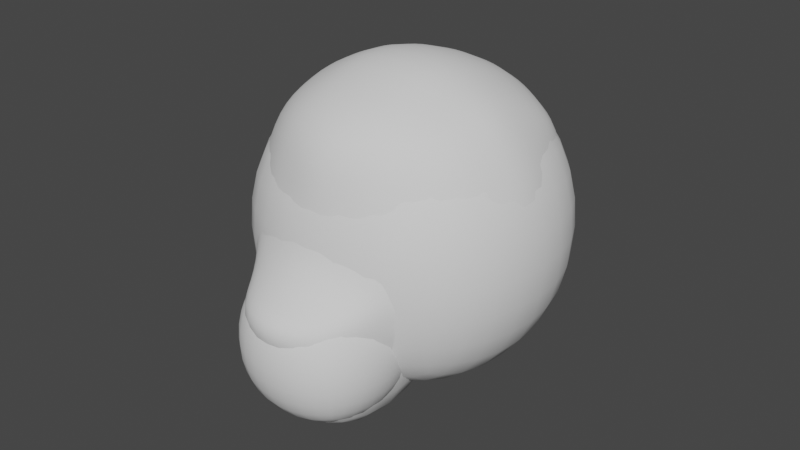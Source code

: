 # Source: kingoffools-01.blend  (saved by Blender 3.4.6; exported with 4.5.12 LTS)
import bpy
from mathutils import Matrix  # noqa: F401  (used for matrix-valued properties, if any)

bpy.ops.wm.read_factory_settings(use_empty=True)
scene = bpy.context.scene
scene.name = 'Scene'

# ---- collections
col_collection = bpy.data.collections.new('Collection'); scene.collection.children.link(col_collection)

# ---- world
world_world = bpy.data.worlds.new('World'); scene.world = world_world
world_world.use_nodes = True; world_world.node_tree.nodes.clear()
_N = world_world.node_tree.nodes; _L = world_world.node_tree.links
n0 = _N.new('ShaderNodeOutputWorld'); n0.name = 'World Output'; n0.location = (300, 300)
n1 = _N.new('ShaderNodeBackground'); n1.name = 'Background'; n1.location = (10, 300)
n1.inputs[0].default_value = (0.05088, 0.05088, 0.05088, 1.0)
_L.new(n1.outputs[0], n0.inputs[0])
n0.is_active_output = True
world_world.color = (0.05088, 0.05088, 0.05088)
world_world.use_sun_shadow = False
world_world.sun_shadow_jitter_overblur = 0.0

# ---- meshes
me_cube_001 = bpy.data.meshes.new('Cube.001')
me_cube_001.from_pydata([(-0.213, -0.2038, 3.397), (-0.2665, -0.18, 3.917), (-0.245, 0.1681, 3.373), (-0.2677, 0.2115, 3.903), (-0.2705, 0.01301, 3.395), (-0.3272, -0.2292, 3.631), (-0.2735, 0.005156, 3.976), (-0.3092, 0.2511, 3.64), (0.0, 0.2715, 3.325), (0.0, 0.3207, 3.964), (0.0, -0.4179, 3.328), (0.0, -0.3361, 3.956), (-0.3931, 0.01903, 3.641), (0.0, 0.4356, 3.645), (0.0, -0.3857, 3.693), (0.0, -0.0667, 3.316), (0.0, 0.002036, 4.092), (-0.2872, -0.2303, 3.498), (-0.2697, 0.2505, 3.483), (-0.3393, 0.01869, 3.465), (0.0, 0.3618, 3.449), (0.0, -0.5683, 3.549), (-0.09396, 0.2579, 3.341), (-0.1011, 0.3, 3.96), (-0.1264, -0.3845, 3.368), (-0.09857, -0.3141, 3.955), (-0.1124, 0.3909, 3.643), (-0.1791, -0.3583, 3.629), (-0.09361, -0.04619, 3.315), (-0.09392, 0.002582, 4.077), (-0.1358, -0.5016, 3.532), (-0.1061, 0.3303, 3.461), (-0.1734, 0.2366, 3.36), (-0.1904, -0.2629, 3.945), (-0.1794, -0.3294, 3.502), (-0.1894, 0.2587, 3.939), (-0.1807, -0.2621, 3.374), (-0.22, 0.3294, 3.643), (-0.2145, -0.3362, 3.627), (-0.1727, 0.008024, 3.341), (-0.1584, 0.003918, 4.041), (-0.1948, 0.2852, 3.471), (-0.3042, -0.2358, 3.766), (-0.2986, 0.2262, 3.767), (-0.3842, 0.01248, 3.791), (0.0, 0.3839, 3.799), (0.0, -0.3609, 3.798), (-0.09142, -0.3459, 3.786), (-0.0903, 0.3772, 3.79), (-0.214, 0.3037, 3.779), (-0.1769, -0.3253, 3.777), (-0.2601, -0.1012, 3.401), (-0.2869, -0.07115, 3.95), (-0.3642, -0.107, 3.638), (0.0, -0.298, 3.306), (0.0, -0.1677, 4.035), (-0.3137, -0.1058, 3.484), (-0.09546, -0.1566, 4.029), (-0.1062, -0.2719, 3.352), (-0.1711, -0.1312, 3.36), (-0.1726, -0.131, 4.003), (-0.3493, -0.1208, 3.78), (-0.3043, -0.2308, 3.545), (-0.3658, 0.02104, 3.534), (0.0, 0.4043, 3.528), (0.0, -0.5046, 3.59), (-0.2902, 0.2594, 3.543), (-0.1599, -0.4261, 3.587), (-0.1082, 0.3667, 3.534), (-0.2071, 0.3119, 3.539), (-0.1925, -0.3312, 3.544), (-0.3382, -0.1056, 3.542)], [], [(71, 53, 12, 63), (61, 52, 6, 44), (44, 6, 3, 43), (63, 12, 7, 66), (68, 26, 13, 64), (48, 23, 9, 45), (50, 33, 1, 42), (70, 38, 5, 62), (22, 8, 15, 28), (58, 54, 10, 24), (35, 3, 6, 40), (60, 52, 1, 33), (36, 34, 17, 0), (22, 31, 20, 8), (4, 19, 18, 2), (51, 56, 19, 4), (32, 41, 31, 22), (10, 21, 30, 24), (55, 57, 25, 11), (9, 23, 29, 16), (59, 58, 24, 36), (32, 22, 28, 39), (65, 14, 27, 67), (46, 11, 25, 47), (49, 35, 23, 48), (69, 37, 26, 68), (66, 7, 37, 69), (43, 3, 35, 49), (2, 32, 39, 4), (51, 59, 36, 0), (2, 18, 41, 32), (24, 30, 34, 36), (57, 60, 33, 25), (23, 35, 40, 29), (67, 27, 38, 70), (47, 25, 33, 50), (27, 47, 50, 38), (7, 43, 49, 37), (37, 49, 48, 26), (14, 46, 47, 27), (38, 50, 42, 5), (26, 48, 45, 13), (12, 44, 43, 7), (53, 61, 44, 12), (5, 42, 61, 53), (29, 40, 60, 57), (4, 39, 59, 51), (39, 28, 58, 59), (16, 29, 57, 55), (0, 17, 56, 51), (40, 6, 52, 60), (28, 15, 54, 58), (42, 1, 52, 61), (62, 5, 53, 71), (17, 62, 71, 56), (30, 67, 70, 34), (18, 66, 69, 41), (41, 69, 68, 31), (21, 65, 67, 30), (34, 70, 62, 17), (31, 68, 64, 20), (19, 63, 66, 18), (56, 71, 63, 19)])
me_cube_001.polygons.foreach_set('use_smooth', [True] * 63)
_uv = me_cube_001.uv_layers.new(name='UVMap')
_uv.uv.foreach_set('vector', [0.4594, 0.0625, 0.5, 0.0625, 0.5, 0.125, 0.4594, 0.125, 0.5625, 0.0625, 0.625, 0.0625, 0.625, 0.125, 0.5625, 0.125, 0.5625, 0.125, 0.625, 0.125, 0.625, 0.25, 0.5625, 0.25, 0.4594, 0.125, 0.5, 0.125, 0.5, 0.25, 0.4594, 0.25, 0.4594, 0.328, 0.5, 0.3296, 0.5, 0.375, 0.4594, 0.375, 0.5625, 0.3377, 0.625, 0.3276, 0.625, 0.375, 0.5625, 0.375, 0.5625, 0.9529, 0.625, 0.9637, 0.625, 1.0, 0.5625, 1.0, 0.4594, 0.9637, 0.5, 0.9637, 0.5, 1.0, 0.4594, 1.0, 0.2042, 0.5, 0.25, 0.5, 0.25, 0.6454, 0.21, 0.6418, 0.1859, 0.7168, 0.25, 0.7179, 0.25, 0.75, 0.1752, 0.75, 0.8387, 0.5, 0.875, 0.5, 0.875, 0.625, 0.8387, 0.625, 0.8387, 0.6875, 0.875, 0.6875, 0.875, 0.75, 0.8387, 0.75, 0.375, 0.9759, 0.4375, 0.9637, 0.4375, 1.0, 0.375, 1.0, 0.375, 0.3292, 0.4375, 0.3272, 0.4375, 0.375, 0.375, 0.375, 0.375, 0.125, 0.4375, 0.125, 0.4375, 0.25, 0.375, 0.2165, 0.375, 0.0625, 0.4375, 0.0625, 0.4375, 0.125, 0.375, 0.125, 0.375, 0.2863, 0.4375, 0.2863, 0.4375, 0.3272, 0.375, 0.3292, 0.375, 0.875, 0.4375, 0.875, 0.4375, 0.9498, 0.375, 0.9498, 0.75, 0.6875, 0.7943, 0.6875, 0.7955, 0.75, 0.75, 0.75, 0.75, 0.5, 0.7974, 0.5, 0.793, 0.625, 0.75, 0.625, 0.1643, 0.6875, 0.1859, 0.7168, 0.1752, 0.75, 0.1491, 0.75, 0.1613, 0.5, 0.2042, 0.5, 0.21, 0.6418, 0.1796, 0.625, 0.4594, 0.875, 0.5, 0.875, 0.5, 0.9498, 0.4712, 0.9498, 0.5625, 0.875, 0.625, 0.875, 0.625, 0.9205, 0.5625, 0.9157, 0.5625, 0.2863, 0.625, 0.2863, 0.625, 0.3276, 0.5625, 0.3377, 0.4594, 0.2863, 0.5, 0.2863, 0.5, 0.3296, 0.4594, 0.328, 0.4594, 0.25, 0.5, 0.25, 0.5, 0.2863, 0.4594, 0.2863, 0.5625, 0.25, 0.625, 0.25, 0.625, 0.2863, 0.5625, 0.2863, 0.125, 0.5335, 0.1613, 0.5, 0.1796, 0.625, 0.125, 0.625, 0.125, 0.6875, 0.1643, 0.6875, 0.1491, 0.75, 0.125, 0.75, 0.375, 0.2165, 0.4375, 0.25, 0.4375, 0.2863, 0.375, 0.2863, 0.375, 0.9498, 0.4375, 0.9498, 0.4375, 0.9637, 0.375, 0.9759, 0.7943, 0.6875, 0.8387, 0.6875, 0.8387, 0.75, 0.7955, 0.75, 0.7974, 0.5, 0.8387, 0.5, 0.8387, 0.625, 0.793, 0.625, 0.4712, 0.9498, 0.5, 0.9498, 0.5, 0.9637, 0.4594, 0.9637, 0.5625, 0.9157, 0.625, 0.9205, 0.625, 0.9637, 0.5625, 0.9529, 0.5, 0.9498, 0.5625, 0.9157, 0.5625, 0.9529, 0.5, 0.9637, 0.5, 0.25, 0.5625, 0.25, 0.5625, 0.2863, 0.5, 0.2863, 0.5, 0.2863, 0.5625, 0.2863, 0.5625, 0.3377, 0.5, 0.3296, 0.5, 0.875, 0.5625, 0.875, 0.5625, 0.9157, 0.5, 0.9498, 0.5, 0.9637, 0.5625, 0.9529, 0.5625, 1.0, 0.5, 1.0, 0.5, 0.3296, 0.5625, 0.3377, 0.5625, 0.375, 0.5, 0.375, 0.5, 0.125, 0.5625, 0.125, 0.5625, 0.25, 0.5, 0.25, 0.5, 0.0625, 0.5625, 0.0625, 0.5625, 0.125, 0.5, 0.125, 0.5, 0.0, 0.5625, 0.0, 0.5625, 0.0625, 0.5, 0.0625, 0.793, 0.625, 0.8387, 0.625, 0.8387, 0.6875, 0.7943, 0.6875, 0.125, 0.625, 0.1796, 0.625, 0.1643, 0.6875, 0.125, 0.6875, 0.1796, 0.625, 0.21, 0.6418, 0.1859, 0.7168, 0.1643, 0.6875, 0.75, 0.625, 0.793, 0.625, 0.7943, 0.6875, 0.75, 0.6875, 0.375, 0.0, 0.4375, 0.0, 0.4375, 0.0625, 0.375, 0.0625, 0.8387, 0.625, 0.875, 0.625, 0.875, 0.6875, 0.8387, 0.6875, 0.21, 0.6418, 0.25, 0.6454, 0.25, 0.7179, 0.1859, 0.7168, 0.5625, 0.0, 0.625, 0.0, 0.625, 0.0625, 0.5625, 0.0625, 0.4594, 0.0, 0.5, 0.0, 0.5, 0.0625, 0.4594, 0.0625, 0.4375, 0.0, 0.4594, 0.0, 0.4594, 0.0625, 0.4375, 0.0625, 0.4375, 0.9498, 0.4712, 0.9498, 0.4594, 0.9637, 0.4375, 0.9637, 0.4375, 0.25, 0.4594, 0.25, 0.4594, 0.2863, 0.4375, 0.2863, 0.4375, 0.2863, 0.4594, 0.2863, 0.4594, 0.328, 0.4375, 0.3272, 0.4375, 0.875, 0.4594, 0.875, 0.4712, 0.9498, 0.4375, 0.9498, 0.4375, 0.9637, 0.4594, 0.9637, 0.4594, 1.0, 0.4375, 1.0, 0.4375, 0.3272, 0.4594, 0.328, 0.4594, 0.375, 0.4375, 0.375, 0.4375, 0.125, 0.4594, 0.125, 0.4594, 0.25, 0.4375, 0.25, 0.4375, 0.0625, 0.4594, 0.0625, 0.4594, 0.125, 0.4375, 0.125])
me_cube_001.update()
me_cube_002 = bpy.data.meshes.new('Cube.002')
me_cube_002.from_pydata([(-0.1416, -0.4634, 3.308), (-0.1416, -0.4634, 3.592), (-0.1416, -0.1802, 3.308), (-0.1416, -0.1802, 3.592), (0.1416, -0.4634, 3.308), (0.1416, -0.4634, 3.592), (0.1416, -0.1802, 3.308), (0.1416, -0.1802, 3.592), (-0.1727, -0.3218, 3.277), (-0.1727, -0.4945, 3.45), (-0.1727, -0.3218, 3.623), (-0.1727, -0.1491, 3.45), (4.321e-09, -0.1491, 3.277), (-1.747e-09, -0.1491, 3.623), (0.1727, -0.1491, 3.45), (0.1727, -0.3218, 3.277), (0.1727, -0.3218, 3.623), (0.1727, -0.4945, 3.45), (-3.593e-09, -0.4945, 3.277), (-4.276e-10, -0.4945, 3.623), (-0.2378, -0.3218, 3.45), (2.474e-09, -0.08399, 3.45), (0.2378, -0.3218, 3.45), (-2.802e-09, -0.5596, 3.45), (-1.638e-10, -0.3218, 3.212), (-4.276e-10, -0.3218, 3.688)], [], [(0, 9, 20, 8), (9, 1, 10, 20), (20, 10, 3, 11), (8, 20, 11, 2), (2, 11, 21, 12), (11, 3, 13, 21), (21, 13, 7, 14), (12, 21, 14, 6), (6, 14, 22, 15), (14, 7, 16, 22), (22, 16, 5, 17), (15, 22, 17, 4), (4, 17, 23, 18), (17, 5, 19, 23), (23, 19, 1, 9), (18, 23, 9, 0), (2, 12, 24, 8), (12, 6, 15, 24), (24, 15, 4, 18), (8, 24, 18, 0), (7, 13, 25, 16), (13, 3, 10, 25), (25, 10, 1, 19), (16, 25, 19, 5)])
me_cube_002.polygons.foreach_set('use_smooth', [True] * 24)
_uv = me_cube_002.uv_layers.new(name='UVMap')
_uv.uv.foreach_set('vector', [0.375, 0.0, 0.5, 0.0, 0.5, 0.125, 0.375, 0.125, 0.5, 0.0, 0.625, 0.0, 0.625, 0.125, 0.5, 0.125, 0.5, 0.125, 0.625, 0.125, 0.625, 0.25, 0.5, 0.25, 0.375, 0.125, 0.5, 0.125, 0.5, 0.25, 0.375, 0.25, 0.375, 0.25, 0.5, 0.25, 0.5, 0.375, 0.375, 0.375, 0.5, 0.25, 0.625, 0.25, 0.625, 0.375, 0.5, 0.375, 0.5, 0.375, 0.625, 0.375, 0.625, 0.5, 0.5, 0.5, 0.375, 0.375, 0.5, 0.375, 0.5, 0.5, 0.375, 0.5, 0.375, 0.5, 0.5, 0.5, 0.5, 0.625, 0.375, 0.625, 0.5, 0.5, 0.625, 0.5, 0.625, 0.625, 0.5, 0.625, 0.5, 0.625, 0.625, 0.625, 0.625, 0.75, 0.5, 0.75, 0.375, 0.625, 0.5, 0.625, 0.5, 0.75, 0.375, 0.75, 0.375, 0.75, 0.5, 0.75, 0.5, 0.875, 0.375, 0.875, 0.5, 0.75, 0.625, 0.75, 0.625, 0.875, 0.5, 0.875, 0.5, 0.875, 0.625, 0.875, 0.625, 1.0, 0.5, 1.0, 0.375, 0.875, 0.5, 0.875, 0.5, 1.0, 0.375, 1.0, 0.125, 0.5, 0.25, 0.5, 0.25, 0.625, 0.125, 0.625, 0.25, 0.5, 0.375, 0.5, 0.375, 0.625, 0.25, 0.625, 0.25, 0.625, 0.375, 0.625, 0.375, 0.75, 0.25, 0.75, 0.125, 0.625, 0.25, 0.625, 0.25, 0.75, 0.125, 0.75, 0.625, 0.5, 0.75, 0.5, 0.75, 0.625, 0.625, 0.625, 0.75, 0.5, 0.875, 0.5, 0.875, 0.625, 0.75, 0.625, 0.75, 0.625, 0.875, 0.625, 0.875, 0.75, 0.75, 0.75, 0.625, 0.625, 0.75, 0.625, 0.75, 0.75, 0.625, 0.75])
me_cube_002.update()
me_cube_003 = bpy.data.meshes.new('Cube.003')
me_cube_003.from_pydata([(-0.1625, -0.5017, 3.215), (-0.2373, -0.5017, 3.565), (-0.1625, -0.02706, 3.215), (-0.2373, -0.02706, 3.565), (0.1625, -0.5017, 3.215), (0.2373, -0.5017, 3.565), (0.1625, -0.02706, 3.215), (0.2373, -0.02706, 3.565), (0.0, -0.02706, 3.215), (0.0, -0.02706, 3.636), (0.0, -0.5017, 3.215), (0.0, -0.5017, 3.636)], [], [(0, 1, 3, 2), (8, 9, 7, 6), (6, 7, 5, 4), (10, 11, 1, 0), (8, 6, 4, 10), (9, 3, 1, 11), (7, 9, 11, 5), (2, 8, 10, 0), (4, 5, 11, 10), (2, 3, 9, 8)])
me_cube_003.polygons.foreach_set('use_smooth', [True] * 10)
_uv = me_cube_003.uv_layers.new(name='UVMap')
_uv.uv.foreach_set('vector', [0.375, 0.0, 0.625, 0.0, 0.625, 0.25, 0.375, 0.25, 0.375, 0.375, 0.625, 0.375, 0.625, 0.5, 0.375, 0.5, 0.375, 0.5, 0.625, 0.5, 0.625, 0.75, 0.375, 0.75, 0.375, 0.875, 0.625, 0.875, 0.625, 1.0, 0.375, 1.0, 0.25, 0.5, 0.375, 0.5, 0.375, 0.75, 0.25, 0.75, 0.75, 0.5, 0.875, 0.5, 0.875, 0.75, 0.75, 0.75, 0.625, 0.5, 0.75, 0.5, 0.75, 0.75, 0.625, 0.75, 0.125, 0.5, 0.25, 0.5, 0.25, 0.75, 0.125, 0.75, 0.375, 0.75, 0.625, 0.75, 0.625, 0.875, 0.375, 0.875, 0.375, 0.25, 0.625, 0.25, 0.625, 0.375, 0.375, 0.375])
me_cube_003.update()
me_cube_004 = bpy.data.meshes.new('Cube.004')
me_cube_004.from_pydata([(-0.2757, -0.2757, 3.351), (-0.2757, -0.2757, 3.903), (-0.2757, 0.2757, 3.351), (-0.2757, 0.2757, 3.903), (-0.3361, -4.429e-10, 3.291), (-0.3361, -0.3361, 3.627), (-0.3361, -4.551e-09, 3.963), (-0.3361, 0.3361, 3.627), (0.0, 0.3361, 3.291), (0.0, 0.3361, 3.963), (0.0, -0.3361, 3.291), (0.0, -0.3361, 3.963), (-0.4629, -7.632e-09, 3.627), (0.0, 0.4629, 3.627), (0.0, -0.4629, 3.627), (0.0, -4.037e-09, 3.164), (0.0, -8.659e-09, 4.09)], [], [(0, 5, 12, 4), (5, 1, 6, 12), (12, 6, 3, 7), (4, 12, 7, 2), (2, 7, 13, 8), (7, 3, 9, 13), (14, 11, 1, 5), (10, 14, 5, 0), (2, 8, 15, 4), (4, 15, 10, 0), (9, 3, 6, 16), (16, 6, 1, 11)])
me_cube_004.polygons.foreach_set('use_smooth', [True] * 12)
_uv = me_cube_004.uv_layers.new(name='UVMap')
_uv.uv.foreach_set('vector', [0.375, 0.0, 0.5, 0.0, 0.5, 0.125, 0.375, 0.125, 0.5, 0.0, 0.625, 0.0, 0.625, 0.125, 0.5, 0.125, 0.5, 0.125, 0.625, 0.125, 0.625, 0.25, 0.5, 0.25, 0.375, 0.125, 0.5, 0.125, 0.5, 0.25, 0.375, 0.25, 0.375, 0.25, 0.5, 0.25, 0.5, 0.375, 0.375, 0.375, 0.5, 0.25, 0.625, 0.25, 0.625, 0.375, 0.5, 0.375, 0.5, 0.875, 0.625, 0.875, 0.625, 1.0, 0.5, 1.0, 0.375, 0.875, 0.5, 0.875, 0.5, 1.0, 0.375, 1.0, 0.125, 0.5, 0.25, 0.5, 0.25, 0.625, 0.125, 0.625, 0.125, 0.625, 0.25, 0.625, 0.25, 0.75, 0.125, 0.75, 0.75, 0.5, 0.875, 0.5, 0.875, 0.625, 0.75, 0.625, 0.75, 0.625, 0.875, 0.625, 0.875, 0.75, 0.75, 0.75])
me_cube_004.update()

# ---- objects
ob_empty = bpy.data.objects.new('Empty', None)
ob_cube = bpy.data.objects.new('Cube', me_cube_001)
ob_cube_001 = bpy.data.objects.new('Cube.001', me_cube_002)
ob_cube_002 = bpy.data.objects.new('Cube.002', me_cube_003)
ob_cube_003 = bpy.data.objects.new('Cube.003', me_cube_004)

# ---- transforms, parenting, visibility, modifiers, constraints
ob_empty.location = (1.113, 0.0, 2.504)
ob_empty.rotation_euler = (1.571, 0.0, 0.0)
ob_empty.empty_display_type = 'IMAGE'
ob_empty.empty_display_size = 5.0
ob_empty.empty_image_depth = 'BACK'
ob_cube.location = (0.0, 0.0, 0.0)
_m = ob_cube.modifiers.new('Mirror', 'MIRROR')
_m.use_clip = True
_m = ob_cube.modifiers.new('Subdivision', 'SUBSURF')
_m.levels = 2
ob_cube_001.location = (0.0, 0.0, 0.0)
_m = ob_cube_001.modifiers.new('Subdivision', 'SUBSURF')
ob_cube_002.location = (0.0, 0.0, 0.0)
_m = ob_cube_002.modifiers.new('Subdivision', 'SUBSURF')
_m.levels = 2
ob_cube_003.location = (0.0, 0.0, 0.0)
_m = ob_cube_003.modifiers.new('Mirror', 'MIRROR')
_m.use_clip = True
_m = ob_cube_003.modifiers.new('Subdivision', 'SUBSURF')

# ---- collection membership
col_collection.objects.link(ob_empty)
col_collection.objects.link(ob_cube)
col_collection.objects.link(ob_cube_001)
col_collection.objects.link(ob_cube_002)
col_collection.objects.link(ob_cube_003)

# ---- scene / render settings (as saved in the file)
scene.frame_start = 1; scene.frame_end = 250; scene.frame_set(1)
scene.render.engine = 'BLENDER_EEVEE_NEXT'
scene.cycles.sampling_pattern = 'TABULATED_SOBOL'
scene.cycles.use_light_tree = False
scene.view_settings.view_transform = 'Filmic'
bpy.context.view_layer.update()

# ---- added for rendering (the .blend has no active camera and no usable light): camera, sun
cam_auto = bpy.data.cameras.new('AutoCamera')
cam_auto.lens = 50.0
cam_auto.sensor_width = 36.0
cam_auto.clip_end = 1000.0
ob_auto_camera = bpy.data.objects.new('AutoCamera', cam_auto)
scene.collection.objects.link(ob_auto_camera)
ob_auto_camera.location = (1.54301, -1.90432, 4.86256)
ob_auto_camera.rotation_euler = (1.09748, -7.21219e-08, 0.694738)
scene.camera = ob_auto_camera
light_auto_sun = bpy.data.lights.new('AutoSun', 'SUN')
light_auto_sun.energy = 3.0
light_auto_sun.angle = 0.0523599
ob_auto_sun = bpy.data.objects.new('AutoSun', light_auto_sun)
scene.collection.objects.link(ob_auto_sun)
ob_auto_sun.rotation_euler = (0.872665, 0.174533, 0.523599)
bpy.context.view_layer.update()

